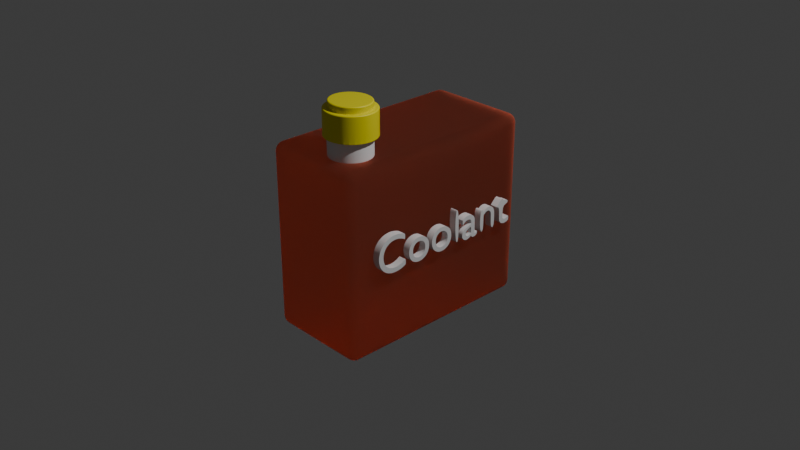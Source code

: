 # Source: coolant.blend  (saved by Blender 4.0.36; exported with 4.5.12 LTS)
import bpy
from mathutils import Matrix  # noqa: F401  (used for matrix-valued properties, if any)

bpy.ops.wm.read_factory_settings(use_empty=True)
scene = bpy.context.scene
scene.name = 'Scene'

# ---- collections
col_collection = bpy.data.collections.new('Collection'); scene.collection.children.link(col_collection)

# ---- materials (node trees are filled in below, after node groups)
mat_material = bpy.data.materials.new('Material')
mat_material.alpha_threshold = 0.0
mat_material.use_transparent_shadow = False
mat_material.roughness = 0.5
mat_material.metallic = 0.4403
mat_material.line_color = (0.0, 0.0, 0.0, 1.0)
mat_material_001 = bpy.data.materials.new('Material.001')
mat_material_001.use_transparent_shadow = False

# ---- material node trees
mat_material.use_nodes = True; mat_material.node_tree.nodes.clear()
_N = mat_material.node_tree.nodes; _L = mat_material.node_tree.links
n0 = _N.new('ShaderNodeOutputMaterial'); n0.name = 'Material Output'; n0.location = (300, 300)
n1 = _N.new('ShaderNodeBsdfGlass'); n1.name = 'Glass BSDF'; n1.location = (10, 300)
n1.inputs[0].default_value = (1.0, 0.5847, 0.4733, 1.0)
n1.inputs[1].default_value = 1.0
n1.inputs[2].default_value = 1.45
_L.new(n1.outputs[0], n0.inputs[0])
n0.is_active_output = True
mat_material_001.use_nodes = True; mat_material_001.node_tree.nodes.clear()
_N = mat_material_001.node_tree.nodes; _L = mat_material_001.node_tree.links
n0 = _N.new('ShaderNodeOutputMaterial'); n0.name = 'Material Output'; n0.location = (300, 300)
n1 = _N.new('ShaderNodeBsdfPrincipled'); n1.name = 'Principled BSDF'; n1.location = (-5, 305)
n1.inputs[0].default_value = (0.8018, 0.7142, 0.0, 1.0)
n1.inputs[3].default_value = 1.45
_L.new(n1.outputs[0], n0.inputs[0])
n0.is_active_output = True

# ---- world
world_world = bpy.data.worlds.new('World'); scene.world = world_world
world_world.use_nodes = True; world_world.node_tree.nodes.clear()
_N = world_world.node_tree.nodes; _L = world_world.node_tree.links
n0 = _N.new('ShaderNodeOutputWorld'); n0.name = 'World Output'; n0.location = (300, 300)
n1 = _N.new('ShaderNodeBackground'); n1.name = 'Background'; n1.location = (10, 300)
n1.inputs[0].default_value = (0.05088, 0.05088, 0.05088, 1.0)
_L.new(n1.outputs[0], n0.inputs[0])
n0.is_active_output = True
world_world.color = (0.05088, 0.05088, 0.05088)
world_world.use_sun_shadow = False
world_world.sun_shadow_jitter_overblur = 0.0

# ---- cameras
cam_camera = bpy.data.cameras.new('Camera')
cam_camera.clip_end = 100.0
cam_camera.ortho_scale = 7.314

# ---- lights
light_light = bpy.data.lights.new('Light', 'POINT')
light_light.transmission_factor = 0.0
light_light.use_soft_falloff = False
light_light.energy = 1000.0
light_light.shadow_soft_size = 0.1
light_light.shadow_maximum_resolution = 0.006
light_light.use_absolute_resolution = True

# ---- meshes
me_cube = bpy.data.meshes.new('Cube')
me_cube.from_pydata([(0.5614, 1.132, 1.0), (0.5614, 1.132, -1.0), (0.5614, -1.132, 1.0), (0.5614, -1.132, -1.0), (-0.5614, 1.132, 1.0), (-0.5614, 1.132, -1.0), (-0.5614, -1.132, 1.0), (-0.5614, -1.132, -1.0)], [], [(0, 4, 6, 2), (3, 2, 6, 7), (7, 6, 4, 5), (5, 1, 3, 7), (1, 0, 2, 3), (5, 4, 0, 1)])
_uv = me_cube.uv_layers.new(name='UVMap')
_uv.uv.foreach_set('vector', [0.625, 0.5, 0.875, 0.5, 0.875, 0.75, 0.625, 0.75, 0.375, 0.75, 0.625, 0.75, 0.625, 1.0, 0.375, 1.0, 0.375, 0.0, 0.625, 0.0, 0.625, 0.25, 0.375, 0.25, 0.125, 0.5, 0.375, 0.5, 0.375, 0.75, 0.125, 0.75, 0.375, 0.5, 0.625, 0.5, 0.625, 0.75, 0.375, 0.75, 0.375, 0.25, 0.625, 0.25, 0.625, 0.5, 0.375, 0.5])
me_cube.materials.append(mat_material)
me_cube.use_mirror_vertex_groups = False
me_cube.update()
me_cylinder_003 = bpy.data.meshes.new('Cylinder.003')
me_cylinder_003.from_pydata([(0.0, 0.2177, -0.07328), (0.0, 0.1755, 0.1947), (0.04726, 0.2135, -0.07328), (0.03982, 0.172, 0.1947), (0.0927, 0.2011, -0.07328), (0.07796, 0.1616, 0.1947), (0.1346, 0.181, -0.07328), (0.1128, 0.1449, 0.1947), (0.1713, 0.1539, -0.07328), (0.143, 0.1226, 0.1947), (0.2014, 0.121, -0.07328), (0.1675, 0.09579, 0.1947), (0.2238, 0.08332, -0.07328), (0.1854, 0.06566, 0.1947), (0.2376, 0.04247, -0.07328), (0.1963, 0.03336, 0.1947), (0.2422, 0.0, -0.07328), (0.2, 0.0, 0.1947), (0.2376, -0.04247, -0.07328), (0.1963, -0.03336, 0.1947), (0.2238, -0.08332, -0.07328), (0.1854, -0.06566, 0.1947), (0.2014, -0.121, -0.07328), (0.1675, -0.09579, 0.1947), (0.1713, -0.1539, -0.07328), (0.143, -0.1226, 0.1947), (0.1346, -0.181, -0.07328), (0.1128, -0.1449, 0.1947), (0.0927, -0.2011, -0.07328), (0.07796, -0.1616, 0.1947), (0.04726, -0.2135, -0.07328), (0.03982, -0.172, 0.1947), (0.0, -0.2177, -0.07328), (0.0, -0.1755, 0.1947), (-0.04726, -0.2135, -0.07328), (-0.03982, -0.172, 0.1947), (-0.0927, -0.2011, -0.07328), (-0.07796, -0.1616, 0.1947), (-0.1346, -0.181, -0.07328), (-0.1128, -0.1449, 0.1947), (-0.1713, -0.1539, -0.07328), (-0.143, -0.1226, 0.1947), (-0.2014, -0.121, -0.07328), (-0.1675, -0.09579, 0.1947), (-0.2238, -0.08332, -0.07328), (-0.1854, -0.06566, 0.1947), (-0.2376, -0.04247, -0.07328), (-0.1963, -0.03336, 0.1947), (-0.2422, 0.0, -0.07328), (-0.2, 0.0, 0.1947), (-0.2376, 0.04247, -0.07328), (-0.1963, 0.03336, 0.1947), (-0.2238, 0.08332, -0.07328), (-0.1854, 0.06566, 0.1947), (-0.2014, 0.121, -0.07328), (-0.1675, 0.09579, 0.1947), (-0.1713, 0.1539, -0.07328), (-0.143, 0.1226, 0.1947), (-0.1346, 0.181, -0.07328), (-0.1128, 0.1449, 0.1947), (-0.0927, 0.2011, -0.07328), (-0.07796, 0.1616, 0.1947), (-0.04726, 0.2135, -0.07328), (-0.03982, 0.172, 0.1947), (0.04726, 0.2135, 0.1947), (0.0, 0.2177, 0.1947), (0.0927, 0.2011, 0.1947), (0.1346, 0.181, 0.1947), (0.1713, 0.1539, 0.1947), (0.2014, 0.121, 0.1947), (0.2238, 0.08332, 0.1947), (0.2376, 0.04247, 0.1947), (0.2422, 0.0, 0.1947), (0.2376, -0.04247, 0.1947), (0.2238, -0.08332, 0.1947), (0.2014, -0.121, 0.1947), (0.1713, -0.1539, 0.1947), (0.1346, -0.181, 0.1947), (0.0927, -0.2011, 0.1947), (0.04726, -0.2135, 0.1947), (0.0, -0.2177, 0.1947), (-0.04726, -0.2135, 0.1947), (-0.0927, -0.2011, 0.1947), (-0.1346, -0.181, 0.1947), (-0.1713, -0.1539, 0.1947), (-0.2014, -0.121, 0.1947), (-0.2238, -0.08332, 0.1947), (-0.2376, -0.04247, 0.1947), (-0.2422, 0.0, 0.1947), (-0.2376, 0.04247, 0.1947), (-0.2238, 0.08332, 0.1947), (-0.2014, 0.121, 0.1947), (-0.1713, 0.1539, 0.1947), (-0.1346, 0.181, 0.1947), (-0.0927, 0.2011, 0.1947), (-0.04726, 0.2135, 0.1947), (0.04726, 0.2135, 0.1947), (0.0, 0.2177, 0.1947), (0.0927, 0.2011, 0.1947), (0.1346, 0.181, 0.1947), (0.1713, 0.1539, 0.1947), (0.2014, 0.121, 0.1947), (0.2238, 0.08332, 0.1947), (0.2376, 0.04247, 0.1947), (0.2422, 0.0, 0.1947), (0.2376, -0.04247, 0.1947), (0.2238, -0.08332, 0.1947), (0.2014, -0.121, 0.1947), (0.1713, -0.1539, 0.1947), (0.1346, -0.181, 0.1947), (0.0927, -0.2011, 0.1947), (0.04726, -0.2135, 0.1947), (0.0, -0.2177, 0.1947), (-0.04726, -0.2135, 0.1947), (-0.0927, -0.2011, 0.1947), (-0.1346, -0.181, 0.1947), (-0.1713, -0.1539, 0.1947), (-0.2014, -0.121, 0.1947), (-0.2238, -0.08332, 0.1947), (-0.2376, -0.04247, 0.1947), (-0.2422, 0.0, 0.1947), (-0.2376, 0.04247, 0.1947), (-0.2238, 0.08332, 0.1947), (-0.2014, 0.121, 0.1947), (-0.1713, 0.1539, 0.1947), (-0.1346, 0.181, 0.1947), (-0.0927, 0.2011, 0.1947), (-0.04726, 0.2135, 0.1947), (0.04726, 0.2135, 0.1947), (0.0, 0.2177, 0.1947), (0.0927, 0.2011, 0.1947), (0.1346, 0.181, 0.1947), (0.1713, 0.1539, 0.1947), (0.2014, 0.121, 0.1947), (0.2238, 0.08332, 0.1947), (0.2376, 0.04247, 0.1947), (0.2422, 0.0, 0.1947), (0.2376, -0.04247, 0.1947), (0.2238, -0.08332, 0.1947), (0.2014, -0.121, 0.1947), (0.1713, -0.1539, 0.1947), (0.1346, -0.181, 0.1947), (0.0927, -0.2011, 0.1947), (0.04726, -0.2135, 0.1947), (0.0, -0.2177, 0.1947), (-0.04726, -0.2135, 0.1947), (-0.0927, -0.2011, 0.1947), (-0.1346, -0.181, 0.1947), (-0.1713, -0.1539, 0.1947), (-0.2014, -0.121, 0.1947), (-0.2238, -0.08332, 0.1947), (-0.2376, -0.04247, 0.1947), (-0.2422, 0.0, 0.1947), (-0.2376, 0.04247, 0.1947), (-0.2238, 0.08332, 0.1947), (-0.2014, 0.121, 0.1947), (-0.1713, 0.1539, 0.1947), (-0.1346, 0.181, 0.1947), (-0.0927, 0.2011, 0.1947), (-0.04726, 0.2135, 0.1947), (0.04726, 0.2135, 0.1947), (0.0, 0.2177, 0.1947), (0.0927, 0.2011, 0.1947), (0.1346, 0.181, 0.1947), (0.1713, 0.1539, 0.1947), (0.2014, 0.121, 0.1947), (0.2238, 0.08332, 0.1947), (0.2376, 0.04247, 0.1947), (0.2422, 0.0, 0.1947), (0.2376, -0.04247, 0.1947), (0.2238, -0.08332, 0.1947), (0.2014, -0.121, 0.1947), (0.1713, -0.1539, 0.1947), (0.1346, -0.181, 0.1947), (0.0927, -0.2011, 0.1947), (0.04726, -0.2135, 0.1947), (0.0, -0.2177, 0.1947), (-0.04726, -0.2135, 0.1947), (-0.0927, -0.2011, 0.1947), (-0.1346, -0.181, 0.1947), (-0.1713, -0.1539, 0.1947), (-0.2014, -0.121, 0.1947), (-0.2238, -0.08332, 0.1947), (-0.2376, -0.04247, 0.1947), (-0.2422, 0.0, 0.1947), (-0.2376, 0.04247, 0.1947), (-0.2238, 0.08332, 0.1947), (-0.2014, 0.121, 0.1947), (-0.1713, 0.1539, 0.1947), (-0.1346, 0.181, 0.1947), (-0.0927, 0.2011, 0.1947), (-0.04726, 0.2135, 0.1947), (0.04726, 0.2135, 0.1947), (0.0, 0.2177, 0.1947), (0.0927, 0.2011, 0.1947), (0.1346, 0.181, 0.1947), (0.1713, 0.1539, 0.1947), (0.2014, 0.121, 0.1947), (0.2238, 0.08332, 0.1947), (0.2376, 0.04247, 0.1947), (0.2422, 0.0, 0.1947), (0.2376, -0.04247, 0.1947), (0.2238, -0.08332, 0.1947), (0.2014, -0.121, 0.1947), (0.1713, -0.1539, 0.1947), (0.1346, -0.181, 0.1947), (0.0927, -0.2011, 0.1947), (0.04726, -0.2135, 0.1947), (0.0, -0.2177, 0.1947), (-0.04726, -0.2135, 0.1947), (-0.0927, -0.2011, 0.1947), (-0.1346, -0.181, 0.1947), (-0.1713, -0.1539, 0.1947), (-0.2014, -0.121, 0.1947), (-0.2238, -0.08332, 0.1947), (-0.2376, -0.04247, 0.1947), (-0.2422, 0.0, 0.1947), (-0.2376, 0.04247, 0.1947), (-0.2238, 0.08332, 0.1947), (-0.2014, 0.121, 0.1947), (-0.1713, 0.1539, 0.1947), (-0.1346, 0.181, 0.1947), (-0.0927, 0.2011, 0.1947), (-0.04726, 0.2135, 0.1947), (0.03982, 0.172, -0.1404), (-4.274e-09, 0.1755, -0.1404), (0.07796, 0.1616, -0.1404), (0.1128, 0.1449, -0.1404), (0.143, 0.1226, -0.1404), (0.1675, 0.09579, -0.1404), (0.1854, 0.06566, -0.1404), (0.1963, 0.03336, -0.1404), (0.2, 0.0, -0.1404), (0.1963, -0.03336, -0.1404), (0.1854, -0.06566, -0.1404), (0.1675, -0.09579, -0.1404), (0.143, -0.1226, -0.1404), (0.1128, -0.1449, -0.1404), (0.07796, -0.1616, -0.1404), (0.03982, -0.172, -0.1404), (-4.274e-09, -0.1755, -0.1404), (-0.03982, -0.172, -0.1404), (-0.07796, -0.1616, -0.1404), (-0.1128, -0.1449, -0.1404), (-0.143, -0.1226, -0.1404), (-0.1675, -0.09579, -0.1404), (-0.1854, -0.06566, -0.1404), (-0.1963, -0.03336, -0.1404), (-0.2, 0.0, -0.1404), (-0.1963, 0.03336, -0.1404), (-0.1854, 0.06566, -0.1404), (-0.1675, 0.09579, -0.1404), (-0.143, 0.1226, -0.1404), (-0.1128, 0.1449, -0.1404), (-0.07796, 0.1616, -0.1404), (-0.03982, 0.172, -0.1404)], [], [(0, 65, 64, 2), (2, 64, 66, 4), (4, 66, 67, 6), (6, 67, 68, 8), (8, 68, 69, 10), (10, 69, 70, 12), (12, 70, 71, 14), (14, 71, 72, 16), (16, 72, 73, 18), (18, 73, 74, 20), (20, 74, 75, 22), (22, 75, 76, 24), (24, 76, 77, 26), (26, 77, 78, 28), (28, 78, 79, 30), (30, 79, 80, 32), (32, 80, 81, 34), (34, 81, 82, 36), (36, 82, 83, 38), (38, 83, 84, 40), (40, 84, 85, 42), (42, 85, 86, 44), (44, 86, 87, 46), (46, 87, 88, 48), (48, 88, 89, 50), (50, 89, 90, 52), (52, 90, 91, 54), (54, 91, 92, 56), (56, 92, 93, 58), (58, 93, 94, 60), (51, 49, 248, 249), (60, 94, 95, 62), (62, 95, 65, 0), (0, 2, 4, 6, 8, 10, 12, 14, 16, 18, 20, 22, 24, 26, 28, 30, 32, 34, 36, 38, 40, 42, 44, 46, 48, 50, 52, 54, 56, 58, 60, 62), (97, 96, 64, 65), (96, 98, 66, 64), (98, 99, 67, 66), (99, 100, 68, 67), (100, 101, 69, 68), (101, 102, 70, 69), (102, 103, 71, 70), (103, 104, 72, 71), (104, 105, 73, 72), (105, 106, 74, 73), (106, 107, 75, 74), (107, 108, 76, 75), (108, 109, 77, 76), (109, 110, 78, 77), (110, 111, 79, 78), (111, 112, 80, 79), (112, 113, 81, 80), (113, 114, 82, 81), (114, 115, 83, 82), (115, 116, 84, 83), (116, 117, 85, 84), (117, 118, 86, 85), (118, 119, 87, 86), (119, 120, 88, 87), (120, 121, 89, 88), (121, 122, 90, 89), (122, 123, 91, 90), (123, 124, 92, 91), (124, 125, 93, 92), (125, 126, 94, 93), (126, 127, 95, 94), (127, 97, 65, 95), (129, 128, 96, 97), (128, 130, 98, 96), (130, 131, 99, 98), (131, 132, 100, 99), (132, 133, 101, 100), (133, 134, 102, 101), (134, 135, 103, 102), (135, 136, 104, 103), (136, 137, 105, 104), (137, 138, 106, 105), (138, 139, 107, 106), (139, 140, 108, 107), (140, 141, 109, 108), (141, 142, 110, 109), (142, 143, 111, 110), (143, 144, 112, 111), (144, 145, 113, 112), (145, 146, 114, 113), (146, 147, 115, 114), (147, 148, 116, 115), (148, 149, 117, 116), (149, 150, 118, 117), (150, 151, 119, 118), (151, 152, 120, 119), (152, 153, 121, 120), (153, 154, 122, 121), (154, 155, 123, 122), (155, 156, 124, 123), (156, 157, 125, 124), (157, 158, 126, 125), (158, 159, 127, 126), (159, 129, 97, 127), (161, 160, 128, 129), (160, 162, 130, 128), (162, 163, 131, 130), (163, 164, 132, 131), (164, 165, 133, 132), (165, 166, 134, 133), (166, 167, 135, 134), (167, 168, 136, 135), (168, 169, 137, 136), (169, 170, 138, 137), (170, 171, 139, 138), (171, 172, 140, 139), (172, 173, 141, 140), (173, 174, 142, 141), (174, 175, 143, 142), (175, 176, 144, 143), (176, 177, 145, 144), (177, 178, 146, 145), (178, 179, 147, 146), (179, 180, 148, 147), (180, 181, 149, 148), (181, 182, 150, 149), (182, 183, 151, 150), (183, 184, 152, 151), (184, 185, 153, 152), (185, 186, 154, 153), (186, 187, 155, 154), (187, 188, 156, 155), (188, 189, 157, 156), (189, 190, 158, 157), (190, 191, 159, 158), (191, 161, 129, 159), (193, 192, 160, 161), (192, 194, 162, 160), (194, 195, 163, 162), (195, 196, 164, 163), (196, 197, 165, 164), (197, 198, 166, 165), (198, 199, 167, 166), (199, 200, 168, 167), (200, 201, 169, 168), (201, 202, 170, 169), (202, 203, 171, 170), (203, 204, 172, 171), (204, 205, 173, 172), (205, 206, 174, 173), (206, 207, 175, 174), (207, 208, 176, 175), (208, 209, 177, 176), (209, 210, 178, 177), (210, 211, 179, 178), (211, 212, 180, 179), (212, 213, 181, 180), (213, 214, 182, 181), (214, 215, 183, 182), (215, 216, 184, 183), (216, 217, 185, 184), (217, 218, 186, 185), (218, 219, 187, 186), (219, 220, 188, 187), (220, 221, 189, 188), (221, 222, 190, 189), (222, 223, 191, 190), (223, 193, 161, 191), (1, 3, 192, 193), (3, 5, 194, 192), (5, 7, 195, 194), (7, 9, 196, 195), (9, 11, 197, 196), (11, 13, 198, 197), (13, 15, 199, 198), (15, 17, 200, 199), (17, 19, 201, 200), (19, 21, 202, 201), (21, 23, 203, 202), (23, 25, 204, 203), (25, 27, 205, 204), (27, 29, 206, 205), (29, 31, 207, 206), (31, 33, 208, 207), (33, 35, 209, 208), (35, 37, 210, 209), (37, 39, 211, 210), (39, 41, 212, 211), (41, 43, 213, 212), (43, 45, 214, 213), (45, 47, 215, 214), (47, 49, 216, 215), (49, 51, 217, 216), (51, 53, 218, 217), (53, 55, 219, 218), (55, 57, 220, 219), (57, 59, 221, 220), (59, 61, 222, 221), (61, 63, 223, 222), (63, 1, 193, 223), (224, 225, 255, 254, 253, 252, 251, 250, 249, 248, 247, 246, 245, 244, 243, 242, 241, 240, 239, 238, 237, 236, 235, 234, 233, 232, 231, 230, 229, 228, 227, 226), (25, 23, 235, 236), (53, 51, 249, 250), (27, 25, 236, 237), (55, 53, 250, 251), (29, 27, 237, 238), (3, 1, 225, 224), (57, 55, 251, 252), (31, 29, 238, 239), (5, 3, 224, 226), (59, 57, 252, 253), (33, 31, 239, 240), (7, 5, 226, 227), (61, 59, 253, 254), (35, 33, 240, 241), (9, 7, 227, 228), (63, 61, 254, 255), (37, 35, 241, 242), (11, 9, 228, 229), (1, 63, 255, 225), (39, 37, 242, 243), (13, 11, 229, 230), (41, 39, 243, 244), (15, 13, 230, 231), (43, 41, 244, 245), (17, 15, 231, 232), (45, 43, 245, 246), (19, 17, 232, 233), (47, 45, 246, 247), (21, 19, 233, 234), (49, 47, 247, 248), (23, 21, 234, 235)])
_uv = me_cylinder_003.uv_layers.new(name='UVMap')
_uv.uv.foreach_set('vector', [1.0, 0.5, 1.0, 1.0, 0.9688, 1.0, 0.9688, 0.5, 0.9688, 0.5, 0.9688, 1.0, 0.9375, 1.0, 0.9375, 0.5, 0.9375, 0.5, 0.9375, 1.0, 0.9062, 1.0, 0.9062, 0.5, 0.9062, 0.5, 0.9062, 1.0, 0.875, 1.0, 0.875, 0.5, 0.875, 0.5, 0.875, 1.0, 0.8438, 1.0, 0.8438, 0.5, 0.8438, 0.5, 0.8438, 1.0, 0.8125, 1.0, 0.8125, 0.5, 0.8125, 0.5, 0.8125, 1.0, 0.7812, 1.0, 0.7812, 0.5, 0.7812, 0.5, 0.7812, 1.0, 0.75, 1.0, 0.75, 0.5, 0.75, 0.5, 0.75, 1.0, 0.7188, 1.0, 0.7188, 0.5, 0.7188, 0.5, 0.7188, 1.0, 0.6875, 1.0, 0.6875, 0.5, 0.6875, 0.5, 0.6875, 1.0, 0.6562, 1.0, 0.6562, 0.5, 0.6562, 0.5, 0.6562, 1.0, 0.625, 1.0, 0.625, 0.5, 0.625, 0.5, 0.625, 1.0, 0.5938, 1.0, 0.5938, 0.5, 0.5938, 0.5, 0.5938, 1.0, 0.5625, 1.0, 0.5625, 0.5, 0.5625, 0.5, 0.5625, 1.0, 0.5312, 1.0, 0.5312, 0.5, 0.5312, 0.5, 0.5312, 1.0, 0.5, 1.0, 0.5, 0.5, 0.5, 0.5, 0.5, 1.0, 0.4688, 1.0, 0.4688, 0.5, 0.4688, 0.5, 0.4688, 1.0, 0.4375, 1.0, 0.4375, 0.5, 0.4375, 0.5, 0.4375, 1.0, 0.4062, 1.0, 0.4062, 0.5, 0.4062, 0.5, 0.4062, 1.0, 0.375, 1.0, 0.375, 0.5, 0.375, 0.5, 0.375, 1.0, 0.3438, 1.0, 0.3438, 0.5, 0.3438, 0.5, 0.3438, 1.0, 0.3125, 1.0, 0.3125, 0.5, 0.3125, 0.5, 0.3125, 1.0, 0.2812, 1.0, 0.2812, 0.5, 0.2812, 0.5, 0.2812, 1.0, 0.25, 1.0, 0.25, 0.5, 0.25, 0.5, 0.25, 1.0, 0.2188, 1.0, 0.2188, 0.5, 0.2188, 0.5, 0.2188, 1.0, 0.1875, 1.0, 0.1875, 0.5, 0.1875, 0.5, 0.1875, 1.0, 0.1562, 1.0, 0.1562, 0.5, 0.1562, 0.5, 0.1562, 1.0, 0.125, 1.0, 0.125, 0.5, 0.125, 0.5, 0.125, 1.0, 0.09375, 1.0, 0.09375, 0.5, 0.09375, 0.5, 0.09375, 1.0, 0.0625, 1.0, 0.0625, 0.5, 0.0555, 0.2868, 0.05188, 0.25, 0.05188, 0.25, 0.0555, 0.2868, 0.0625, 0.5, 0.0625, 1.0, 0.03125, 1.0, 0.03125, 0.5, 0.03125, 0.5, 0.03125, 1.0, 0.0, 1.0, 0.0, 0.5, 0.75, 0.49, 0.7968, 0.4854, 0.8418, 0.4717, 0.8833, 0.4496, 0.9197, 0.4197, 0.9496, 0.3833, 0.9717, 0.3418, 0.9854, 0.2968, 0.99, 0.25, 0.9854, 0.2032, 0.9717, 0.1582, 0.9496, 0.1167, 0.9197, 0.08029, 0.8833, 0.05045, 0.8418, 0.02827, 0.7968, 0.01461, 0.75, 0.01, 0.7032, 0.01461, 0.6582, 0.02827, 0.6167, 0.05045, 0.5803, 0.08029, 0.5504, 0.1167, 0.5283, 0.1582, 0.5146, 0.2032, 0.51, 0.25, 0.5146, 0.2968, 0.5283, 0.3418, 0.5504, 0.3833, 0.5803, 0.4197, 0.6167, 0.4496, 0.6582, 0.4717, 0.7032, 0.4854, 0.25, 0.49, 0.2968, 0.4854, 0.2968, 0.4854, 0.25, 0.49, 0.2968, 0.4854, 0.3418, 0.4717, 0.3418, 0.4717, 0.2968, 0.4854, 0.3418, 0.4717, 0.3833, 0.4496, 0.3833, 0.4496, 0.3418, 0.4717, 0.3833, 0.4496, 0.4197, 0.4197, 0.4197, 0.4197, 0.3833, 0.4496, 0.4197, 0.4197, 0.4496, 0.3833, 0.4496, 0.3833, 0.4197, 0.4197, 0.4496, 0.3833, 0.4717, 0.3418, 0.4717, 0.3418, 0.4496, 0.3833, 0.4717, 0.3418, 0.4854, 0.2968, 0.4854, 0.2968, 0.4717, 0.3418, 0.4854, 0.2968, 0.49, 0.25, 0.49, 0.25, 0.4854, 0.2968, 0.49, 0.25, 0.4854, 0.2032, 0.4854, 0.2032, 0.49, 0.25, 0.4854, 0.2032, 0.4717, 0.1582, 0.4717, 0.1582, 0.4854, 0.2032, 0.4717, 0.1582, 0.4496, 0.1167, 0.4496, 0.1167, 0.4717, 0.1582, 0.4496, 0.1167, 0.4197, 0.08029, 0.4197, 0.08029, 0.4496, 0.1167, 0.4197, 0.08029, 0.3833, 0.05045, 0.3833, 0.05045, 0.4197, 0.08029, 0.3833, 0.05045, 0.3418, 0.02827, 0.3418, 0.02827, 0.3833, 0.05045, 0.3418, 0.02827, 0.2968, 0.01461, 0.2968, 0.01461, 0.3418, 0.02827, 0.2968, 0.01461, 0.25, 0.01, 0.25, 0.01, 0.2968, 0.01461, 0.25, 0.01, 0.2032, 0.01461, 0.2032, 0.01461, 0.25, 0.01, 0.2032, 0.01461, 0.1582, 0.02827, 0.1582, 0.02827, 0.2032, 0.01461, 0.1582, 0.02827, 0.1167, 0.05045, 0.1167, 0.05045, 0.1582, 0.02827, 0.1167, 0.05045, 0.08029, 0.08029, 0.08029, 0.08029, 0.1167, 0.05045, 0.08029, 0.08029, 0.05045, 0.1167, 0.05045, 0.1167, 0.08029, 0.08029, 0.05045, 0.1167, 0.02827, 0.1582, 0.02827, 0.1582, 0.05045, 0.1167, 0.02827, 0.1582, 0.01461, 0.2032, 0.01461, 0.2032, 0.02827, 0.1582, 0.01461, 0.2032, 0.01, 0.25, 0.01, 0.25, 0.01461, 0.2032, 0.01, 0.25, 0.01461, 0.2968, 0.01461, 0.2968, 0.01, 0.25, 0.01461, 0.2968, 0.02827, 0.3418, 0.02827, 0.3418, 0.01461, 0.2968, 0.02827, 0.3418, 0.05045, 0.3833, 0.05045, 0.3833, 0.02827, 0.3418, 0.05045, 0.3833, 0.08029, 0.4197, 0.08029, 0.4197, 0.05045, 0.3833, 0.08029, 0.4197, 0.1167, 0.4496, 0.1167, 0.4496, 0.08029, 0.4197, 0.1167, 0.4496, 0.1582, 0.4717, 0.1582, 0.4717, 0.1167, 0.4496, 0.1582, 0.4717, 0.2032, 0.4854, 0.2032, 0.4854, 0.1582, 0.4717, 0.2032, 0.4854, 0.25, 0.49, 0.25, 0.49, 0.2032, 0.4854, 0.25, 0.49, 0.2968, 0.4854, 0.2968, 0.4854, 0.25, 0.49, 0.2968, 0.4854, 0.3418, 0.4717, 0.3418, 0.4717, 0.2968, 0.4854, 0.3418, 0.4717, 0.3833, 0.4496, 0.3833, 0.4496, 0.3418, 0.4717, 0.3833, 0.4496, 0.4197, 0.4197, 0.4197, 0.4197, 0.3833, 0.4496, 0.4197, 0.4197, 0.4496, 0.3833, 0.4496, 0.3833, 0.4197, 0.4197, 0.4496, 0.3833, 0.4717, 0.3418, 0.4717, 0.3418, 0.4496, 0.3833, 0.4717, 0.3418, 0.4854, 0.2968, 0.4854, 0.2968, 0.4717, 0.3418, 0.4854, 0.2968, 0.49, 0.25, 0.49, 0.25, 0.4854, 0.2968, 0.49, 0.25, 0.4854, 0.2032, 0.4854, 0.2032, 0.49, 0.25, 0.4854, 0.2032, 0.4717, 0.1582, 0.4717, 0.1582, 0.4854, 0.2032, 0.4717, 0.1582, 0.4496, 0.1167, 0.4496, 0.1167, 0.4717, 0.1582, 0.4496, 0.1167, 0.4197, 0.08029, 0.4197, 0.08029, 0.4496, 0.1167, 0.4197, 0.08029, 0.3833, 0.05045, 0.3833, 0.05045, 0.4197, 0.08029, 0.3833, 0.05045, 0.3418, 0.02827, 0.3418, 0.02827, 0.3833, 0.05045, 0.3418, 0.02827, 0.2968, 0.01461, 0.2968, 0.01461, 0.3418, 0.02827, 0.2968, 0.01461, 0.25, 0.01, 0.25, 0.01, 0.2968, 0.01461, 0.25, 0.01, 0.2032, 0.01461, 0.2032, 0.01461, 0.25, 0.01, 0.2032, 0.01461, 0.1582, 0.02827, 0.1582, 0.02827, 0.2032, 0.01461, 0.1582, 0.02827, 0.1167, 0.05045, 0.1167, 0.05045, 0.1582, 0.02827, 0.1167, 0.05045, 0.08029, 0.08029, 0.08029, 0.08029, 0.1167, 0.05045, 0.08029, 0.08029, 0.05045, 0.1167, 0.05045, 0.1167, 0.08029, 0.08029, 0.05045, 0.1167, 0.02827, 0.1582, 0.02827, 0.1582, 0.05045, 0.1167, 0.02827, 0.1582, 0.01461, 0.2032, 0.01461, 0.2032, 0.02827, 0.1582, 0.01461, 0.2032, 0.01, 0.25, 0.01, 0.25, 0.01461, 0.2032, 0.01, 0.25, 0.01461, 0.2968, 0.01461, 0.2968, 0.01, 0.25, 0.01461, 0.2968, 0.02827, 0.3418, 0.02827, 0.3418, 0.01461, 0.2968, 0.02827, 0.3418, 0.05045, 0.3833, 0.05045, 0.3833, 0.02827, 0.3418, 0.05045, 0.3833, 0.08029, 0.4197, 0.08029, 0.4197, 0.05045, 0.3833, 0.08029, 0.4197, 0.1167, 0.4496, 0.1167, 0.4496, 0.08029, 0.4197, 0.1167, 0.4496, 0.1582, 0.4717, 0.1582, 0.4717, 0.1167, 0.4496, 0.1582, 0.4717, 0.2032, 0.4854, 0.2032, 0.4854, 0.1582, 0.4717, 0.2032, 0.4854, 0.25, 0.49, 0.25, 0.49, 0.2032, 0.4854, 0.25, 0.49, 0.2968, 0.4854, 0.2968, 0.4854, 0.25, 0.49, 0.2968, 0.4854, 0.3418, 0.4717, 0.3418, 0.4717, 0.2968, 0.4854, 0.3418, 0.4717, 0.3833, 0.4496, 0.3833, 0.4496, 0.3418, 0.4717, 0.3833, 0.4496, 0.4197, 0.4197, 0.4197, 0.4197, 0.3833, 0.4496, 0.4197, 0.4197, 0.4496, 0.3833, 0.4496, 0.3833, 0.4197, 0.4197, 0.4496, 0.3833, 0.4717, 0.3418, 0.4717, 0.3418, 0.4496, 0.3833, 0.4717, 0.3418, 0.4854, 0.2968, 0.4854, 0.2968, 0.4717, 0.3418, 0.4854, 0.2968, 0.49, 0.25, 0.49, 0.25, 0.4854, 0.2968, 0.49, 0.25, 0.4854, 0.2032, 0.4854, 0.2032, 0.49, 0.25, 0.4854, 0.2032, 0.4717, 0.1582, 0.4717, 0.1582, 0.4854, 0.2032, 0.4717, 0.1582, 0.4496, 0.1167, 0.4496, 0.1167, 0.4717, 0.1582, 0.4496, 0.1167, 0.4197, 0.08029, 0.4197, 0.08029, 0.4496, 0.1167, 0.4197, 0.08029, 0.3833, 0.05045, 0.3833, 0.05045, 0.4197, 0.08029, 0.3833, 0.05045, 0.3418, 0.02827, 0.3418, 0.02827, 0.3833, 0.05045, 0.3418, 0.02827, 0.2968, 0.01461, 0.2968, 0.01461, 0.3418, 0.02827, 0.2968, 0.01461, 0.25, 0.01, 0.25, 0.01, 0.2968, 0.01461, 0.25, 0.01, 0.2032, 0.01461, 0.2032, 0.01461, 0.25, 0.01, 0.2032, 0.01461, 0.1582, 0.02827, 0.1582, 0.02827, 0.2032, 0.01461, 0.1582, 0.02827, 0.1167, 0.05045, 0.1167, 0.05045, 0.1582, 0.02827, 0.1167, 0.05045, 0.08029, 0.08029, 0.08029, 0.08029, 0.1167, 0.05045, 0.08029, 0.08029, 0.05045, 0.1167, 0.05045, 0.1167, 0.08029, 0.08029, 0.05045, 0.1167, 0.02827, 0.1582, 0.02827, 0.1582, 0.05045, 0.1167, 0.02827, 0.1582, 0.01461, 0.2032, 0.01461, 0.2032, 0.02827, 0.1582, 0.01461, 0.2032, 0.01, 0.25, 0.01, 0.25, 0.01461, 0.2032, 0.01, 0.25, 0.01461, 0.2968, 0.01461, 0.2968, 0.01, 0.25, 0.01461, 0.2968, 0.02827, 0.3418, 0.02827, 0.3418, 0.01461, 0.2968, 0.02827, 0.3418, 0.05045, 0.3833, 0.05045, 0.3833, 0.02827, 0.3418, 0.05045, 0.3833, 0.08029, 0.4197, 0.08029, 0.4197, 0.05045, 0.3833, 0.08029, 0.4197, 0.1167, 0.4496, 0.1167, 0.4496, 0.08029, 0.4197, 0.1167, 0.4496, 0.1582, 0.4717, 0.1582, 0.4717, 0.1167, 0.4496, 0.1582, 0.4717, 0.2032, 0.4854, 0.2032, 0.4854, 0.1582, 0.4717, 0.2032, 0.4854, 0.25, 0.49, 0.25, 0.49, 0.2032, 0.4854, 0.25, 0.49, 0.2968, 0.4854, 0.2968, 0.4854, 0.25, 0.49, 0.2968, 0.4854, 0.3418, 0.4717, 0.3418, 0.4717, 0.2968, 0.4854, 0.3418, 0.4717, 0.3833, 0.4496, 0.3833, 0.4496, 0.3418, 0.4717, 0.3833, 0.4496, 0.4197, 0.4197, 0.4197, 0.4197, 0.3833, 0.4496, 0.4197, 0.4197, 0.4496, 0.3833, 0.4496, 0.3833, 0.4197, 0.4197, 0.4496, 0.3833, 0.4717, 0.3418, 0.4717, 0.3418, 0.4496, 0.3833, 0.4717, 0.3418, 0.4854, 0.2968, 0.4854, 0.2968, 0.4717, 0.3418, 0.4854, 0.2968, 0.49, 0.25, 0.49, 0.25, 0.4854, 0.2968, 0.49, 0.25, 0.4854, 0.2032, 0.4854, 0.2032, 0.49, 0.25, 0.4854, 0.2032, 0.4717, 0.1582, 0.4717, 0.1582, 0.4854, 0.2032, 0.4717, 0.1582, 0.4496, 0.1167, 0.4496, 0.1167, 0.4717, 0.1582, 0.4496, 0.1167, 0.4197, 0.08029, 0.4197, 0.08029, 0.4496, 0.1167, 0.4197, 0.08029, 0.3833, 0.05045, 0.3833, 0.05045, 0.4197, 0.08029, 0.3833, 0.05045, 0.3418, 0.02827, 0.3418, 0.02827, 0.3833, 0.05045, 0.3418, 0.02827, 0.2968, 0.01461, 0.2968, 0.01461, 0.3418, 0.02827, 0.2968, 0.01461, 0.25, 0.01, 0.25, 0.01, 0.2968, 0.01461, 0.25, 0.01, 0.2032, 0.01461, 0.2032, 0.01461, 0.25, 0.01, 0.2032, 0.01461, 0.1582, 0.02827, 0.1582, 0.02827, 0.2032, 0.01461, 0.1582, 0.02827, 0.1167, 0.05045, 0.1167, 0.05045, 0.1582, 0.02827, 0.1167, 0.05045, 0.08029, 0.08029, 0.08029, 0.08029, 0.1167, 0.05045, 0.08029, 0.08029, 0.05045, 0.1167, 0.05045, 0.1167, 0.08029, 0.08029, 0.05045, 0.1167, 0.02827, 0.1582, 0.02827, 0.1582, 0.05045, 0.1167, 0.02827, 0.1582, 0.01461, 0.2032, 0.01461, 0.2032, 0.02827, 0.1582, 0.01461, 0.2032, 0.01, 0.25, 0.01, 0.25, 0.01461, 0.2032, 0.01, 0.25, 0.01461, 0.2968, 0.01461, 0.2968, 0.01, 0.25, 0.01461, 0.2968, 0.02827, 0.3418, 0.02827, 0.3418, 0.01461, 0.2968, 0.02827, 0.3418, 0.05045, 0.3833, 0.05045, 0.3833, 0.02827, 0.3418, 0.05045, 0.3833, 0.08029, 0.4197, 0.08029, 0.4197, 0.05045, 0.3833, 0.08029, 0.4197, 0.1167, 0.4496, 0.1167, 0.4496, 0.08029, 0.4197, 0.1167, 0.4496, 0.1582, 0.4717, 0.1582, 0.4717, 0.1167, 0.4496, 0.1582, 0.4717, 0.2032, 0.4854, 0.2032, 0.4854, 0.1582, 0.4717, 0.2032, 0.4854, 0.25, 0.49, 0.25, 0.49, 0.2032, 0.4854, 0.25, 0.4435, 0.2895, 0.4396, 0.2968, 0.4854, 0.25, 0.49, 0.2895, 0.4396, 0.3272, 0.4282, 0.3418, 0.4717, 0.2968, 0.4854, 0.3272, 0.4282, 0.3618, 0.4097, 0.3833, 0.4496, 0.3418, 0.4717, 0.3618, 0.4097, 0.3917, 0.3851, 0.4197, 0.4197, 0.3833, 0.4496, 0.3917, 0.3851, 0.4159, 0.3556, 0.4496, 0.3833, 0.4197, 0.4197, 0.4159, 0.3556, 0.4337, 0.3224, 0.4717, 0.3418, 0.4496, 0.3833, 0.4337, 0.3224, 0.4445, 0.2868, 0.4854, 0.2968, 0.4717, 0.3418, 0.4445, 0.2868, 0.4481, 0.25, 0.49, 0.25, 0.4854, 0.2968, 0.4481, 0.25, 0.4445, 0.2132, 0.4854, 0.2032, 0.49, 0.25, 0.4445, 0.2132, 0.4337, 0.1776, 0.4717, 0.1582, 0.4854, 0.2032, 0.4337, 0.1776, 0.4159, 0.1444, 0.4496, 0.1167, 0.4717, 0.1582, 0.4159, 0.1444, 0.3917, 0.1149, 0.4197, 0.08029, 0.4496, 0.1167, 0.3917, 0.1149, 0.3618, 0.09031, 0.3833, 0.05045, 0.4197, 0.08029, 0.3618, 0.09031, 0.3272, 0.07185, 0.3418, 0.02827, 0.3833, 0.05045, 0.3272, 0.07185, 0.2895, 0.06039, 0.2968, 0.01461, 0.3418, 0.02827, 0.2895, 0.06039, 0.25, 0.0565, 0.25, 0.01, 0.2968, 0.01461, 0.25, 0.0565, 0.2105, 0.06039, 0.2032, 0.01461, 0.25, 0.01, 0.2105, 0.06039, 0.1728, 0.07185, 0.1582, 0.02827, 0.2032, 0.01461, 0.1728, 0.07185, 0.1382, 0.09031, 0.1167, 0.05045, 0.1582, 0.02827, 0.1382, 0.09031, 0.1083, 0.1149, 0.08029, 0.08029, 0.1167, 0.05045, 0.1083, 0.1149, 0.08405, 0.1444, 0.05045, 0.1167, 0.08029, 0.08029, 0.08405, 0.1444, 0.0663, 0.1776, 0.02827, 0.1582, 0.05045, 0.1167, 0.0663, 0.1776, 0.0555, 0.2132, 0.01461, 0.2032, 0.02827, 0.1582, 0.0555, 0.2132, 0.05188, 0.25, 0.01, 0.25, 0.01461, 0.2032, 0.05188, 0.25, 0.0555, 0.2868, 0.01461, 0.2968, 0.01, 0.25, 0.0555, 0.2868, 0.0663, 0.3224, 0.02827, 0.3418, 0.01461, 0.2968, 0.0663, 0.3224, 0.08405, 0.3556, 0.05045, 0.3833, 0.02827, 0.3418, 0.08405, 0.3556, 0.1083, 0.3851, 0.08029, 0.4197, 0.05045, 0.3833, 0.1083, 0.3851, 0.1382, 0.4097, 0.1167, 0.4496, 0.08029, 0.4197, 0.1382, 0.4097, 0.1728, 0.4282, 0.1582, 0.4717, 0.1167, 0.4496, 0.1728, 0.4282, 0.2105, 0.4396, 0.2032, 0.4854, 0.1582, 0.4717, 0.2105, 0.4396, 0.25, 0.4435, 0.25, 0.49, 0.2032, 0.4854, 0.2895, 0.4396, 0.25, 0.4435, 0.2105, 0.4396, 0.1728, 0.4282, 0.1382, 0.4097, 0.1083, 0.3851, 0.08405, 0.3556, 0.0663, 0.3224, 0.0555, 0.2868, 0.05188, 0.25, 0.0555, 0.2132, 0.0663, 0.1776, 0.08405, 0.1444, 0.1083, 0.1149, 0.1382, 0.09031, 0.1728, 0.07185, 0.2105, 0.06039, 0.25, 0.0565, 0.2895, 0.06039, 0.3272, 0.07185, 0.3618, 0.09031, 0.3917, 0.1149, 0.4159, 0.1444, 0.4337, 0.1776, 0.4445, 0.2132, 0.4481, 0.25, 0.4445, 0.2868, 0.4337, 0.3224, 0.4159, 0.3556, 0.3917, 0.3851, 0.3618, 0.4097, 0.3272, 0.4282, 0.3917, 0.1149, 0.4159, 0.1444, 0.4159, 0.1444, 0.3917, 0.1149, 0.0663, 0.3224, 0.0555, 0.2868, 0.0555, 0.2868, 0.0663, 0.3224, 0.3618, 0.09031, 0.3917, 0.1149, 0.3917, 0.1149, 0.3618, 0.09031, 0.08405, 0.3556, 0.0663, 0.3224, 0.0663, 0.3224, 0.08405, 0.3556, 0.3272, 0.07185, 0.3618, 0.09031, 0.3618, 0.09031, 0.3272, 0.07185, 0.2895, 0.4396, 0.25, 0.4435, 0.25, 0.4435, 0.2895, 0.4396, 0.1083, 0.3851, 0.08405, 0.3556, 0.08405, 0.3556, 0.1083, 0.3851, 0.2895, 0.06039, 0.3272, 0.07185, 0.3272, 0.07185, 0.2895, 0.06039, 0.3272, 0.4282, 0.2895, 0.4396, 0.2895, 0.4396, 0.3272, 0.4282, 0.1382, 0.4097, 0.1083, 0.3851, 0.1083, 0.3851, 0.1382, 0.4097, 0.25, 0.0565, 0.2895, 0.06039, 0.2895, 0.06039, 0.25, 0.0565, 0.3618, 0.4097, 0.3272, 0.4282, 0.3272, 0.4282, 0.3618, 0.4097, 0.1728, 0.4282, 0.1382, 0.4097, 0.1382, 0.4097, 0.1728, 0.4282, 0.2105, 0.06039, 0.25, 0.0565, 0.25, 0.0565, 0.2105, 0.06039, 0.3917, 0.3851, 0.3618, 0.4097, 0.3618, 0.4097, 0.3917, 0.3851, 0.2105, 0.4396, 0.1728, 0.4282, 0.1728, 0.4282, 0.2105, 0.4396, 0.1728, 0.07185, 0.2105, 0.06039, 0.2105, 0.06039, 0.1728, 0.07185, 0.4159, 0.3556, 0.3917, 0.3851, 0.3917, 0.3851, 0.4159, 0.3556, 0.25, 0.4435, 0.2105, 0.4396, 0.2105, 0.4396, 0.25, 0.4435, 0.1382, 0.09031, 0.1728, 0.07185, 0.1728, 0.07185, 0.1382, 0.09031, 0.4337, 0.3224, 0.4159, 0.3556, 0.4159, 0.3556, 0.4337, 0.3224, 0.1083, 0.1149, 0.1382, 0.09031, 0.1382, 0.09031, 0.1083, 0.1149, 0.4445, 0.2868, 0.4337, 0.3224, 0.4337, 0.3224, 0.4445, 0.2868, 0.08405, 0.1444, 0.1083, 0.1149, 0.1083, 0.1149, 0.08405, 0.1444, 0.4481, 0.25, 0.4445, 0.2868, 0.4445, 0.2868, 0.4481, 0.25, 0.0663, 0.1776, 0.08405, 0.1444, 0.08405, 0.1444, 0.0663, 0.1776, 0.4445, 0.2132, 0.4481, 0.25, 0.4481, 0.25, 0.4445, 0.2132, 0.0555, 0.2132, 0.0663, 0.1776, 0.0663, 0.1776, 0.0555, 0.2132, 0.4337, 0.1776, 0.4445, 0.2132, 0.4445, 0.2132, 0.4337, 0.1776, 0.05188, 0.25, 0.0555, 0.2132, 0.0555, 0.2132, 0.05188, 0.25, 0.4159, 0.1444, 0.4337, 0.1776, 0.4337, 0.1776, 0.4159, 0.1444])
me_cylinder_003.update()
me_cylinder_004 = bpy.data.meshes.new('Cylinder.004')
me_cylinder_004.from_pydata([(0.0, 0.2177, -0.07328), (0.0, 0.1755, 0.1947), (0.04726, 0.2135, -0.07328), (0.03982, 0.172, 0.1947), (0.0927, 0.2011, -0.07328), (0.07796, 0.1616, 0.1947), (0.1346, 0.181, -0.07328), (0.1128, 0.1449, 0.1947), (0.1713, 0.1539, -0.07328), (0.143, 0.1226, 0.1947), (0.2014, 0.121, -0.07328), (0.1675, 0.09579, 0.1947), (0.2238, 0.08332, -0.07328), (0.1854, 0.06566, 0.1947), (0.2376, 0.04247, -0.07328), (0.1963, 0.03336, 0.1947), (0.2422, 0.0, -0.07328), (0.2, 0.0, 0.1947), (0.2376, -0.04247, -0.07328), (0.1963, -0.03336, 0.1947), (0.2238, -0.08332, -0.07328), (0.1854, -0.06566, 0.1947), (0.2014, -0.121, -0.07328), (0.1675, -0.09579, 0.1947), (0.1713, -0.1539, -0.07328), (0.143, -0.1226, 0.1947), (0.1346, -0.181, -0.07328), (0.1128, -0.1449, 0.1947), (0.0927, -0.2011, -0.07328), (0.07796, -0.1616, 0.1947), (0.04726, -0.2135, -0.07328), (0.03982, -0.172, 0.1947), (0.0, -0.2177, -0.07328), (0.0, -0.1755, 0.1947), (-0.04726, -0.2135, -0.07328), (-0.03982, -0.172, 0.1947), (-0.0927, -0.2011, -0.07328), (-0.07796, -0.1616, 0.1947), (-0.1346, -0.181, -0.07328), (-0.1128, -0.1449, 0.1947), (-0.1713, -0.1539, -0.07328), (-0.143, -0.1226, 0.1947), (-0.2014, -0.121, -0.07328), (-0.1675, -0.09579, 0.1947), (-0.2238, -0.08332, -0.07328), (-0.1854, -0.06566, 0.1947), (-0.2376, -0.04247, -0.07328), (-0.1963, -0.03336, 0.1947), (-0.2422, 0.0, -0.07328), (-0.2, 0.0, 0.1947), (-0.2376, 0.04247, -0.07328), (-0.1963, 0.03336, 0.1947), (-0.2238, 0.08332, -0.07328), (-0.1854, 0.06566, 0.1947), (-0.2014, 0.121, -0.07328), (-0.1675, 0.09579, 0.1947), (-0.1713, 0.1539, -0.07328), (-0.143, 0.1226, 0.1947), (-0.1346, 0.181, -0.07328), (-0.1128, 0.1449, 0.1947), (-0.0927, 0.2011, -0.07328), (-0.07796, 0.1616, 0.1947), (-0.04726, 0.2135, -0.07328), (-0.03982, 0.172, 0.1947), (0.04726, 0.2135, 0.1947), (0.0, 0.2177, 0.1947), (0.0927, 0.2011, 0.1947), (0.1346, 0.181, 0.1947), (0.1713, 0.1539, 0.1947), (0.2014, 0.121, 0.1947), (0.2238, 0.08332, 0.1947), (0.2376, 0.04247, 0.1947), (0.2422, 0.0, 0.1947), (0.2376, -0.04247, 0.1947), (0.2238, -0.08332, 0.1947), (0.2014, -0.121, 0.1947), (0.1713, -0.1539, 0.1947), (0.1346, -0.181, 0.1947), (0.0927, -0.2011, 0.1947), (0.04726, -0.2135, 0.1947), (0.0, -0.2177, 0.1947), (-0.04726, -0.2135, 0.1947), (-0.0927, -0.2011, 0.1947), (-0.1346, -0.181, 0.1947), (-0.1713, -0.1539, 0.1947), (-0.2014, -0.121, 0.1947), (-0.2238, -0.08332, 0.1947), (-0.2376, -0.04247, 0.1947), (-0.2422, 0.0, 0.1947), (-0.2376, 0.04247, 0.1947), (-0.2238, 0.08332, 0.1947), (-0.2014, 0.121, 0.1947), (-0.1713, 0.1539, 0.1947), (-0.1346, 0.181, 0.1947), (-0.0927, 0.2011, 0.1947), (-0.04726, 0.2135, 0.1947), (0.04726, 0.2135, 0.1947), (0.0, 0.2177, 0.1947), (0.0927, 0.2011, 0.1947), (0.1346, 0.181, 0.1947), (0.1713, 0.1539, 0.1947), (0.2014, 0.121, 0.1947), (0.2238, 0.08332, 0.1947), (0.2376, 0.04247, 0.1947), (0.2422, 0.0, 0.1947), (0.2376, -0.04247, 0.1947), (0.2238, -0.08332, 0.1947), (0.2014, -0.121, 0.1947), (0.1713, -0.1539, 0.1947), (0.1346, -0.181, 0.1947), (0.0927, -0.2011, 0.1947), (0.04726, -0.2135, 0.1947), (0.0, -0.2177, 0.1947), (-0.04726, -0.2135, 0.1947), (-0.0927, -0.2011, 0.1947), (-0.1346, -0.181, 0.1947), (-0.1713, -0.1539, 0.1947), (-0.2014, -0.121, 0.1947), (-0.2238, -0.08332, 0.1947), (-0.2376, -0.04247, 0.1947), (-0.2422, 0.0, 0.1947), (-0.2376, 0.04247, 0.1947), (-0.2238, 0.08332, 0.1947), (-0.2014, 0.121, 0.1947), (-0.1713, 0.1539, 0.1947), (-0.1346, 0.181, 0.1947), (-0.0927, 0.2011, 0.1947), (-0.04726, 0.2135, 0.1947), (0.04726, 0.2135, 0.1947), (0.0, 0.2177, 0.1947), (0.0927, 0.2011, 0.1947), (0.1346, 0.181, 0.1947), (0.1713, 0.1539, 0.1947), (0.2014, 0.121, 0.1947), (0.2238, 0.08332, 0.1947), (0.2376, 0.04247, 0.1947), (0.2422, 0.0, 0.1947), (0.2376, -0.04247, 0.1947), (0.2238, -0.08332, 0.1947), (0.2014, -0.121, 0.1947), (0.1713, -0.1539, 0.1947), (0.1346, -0.181, 0.1947), (0.0927, -0.2011, 0.1947), (0.04726, -0.2135, 0.1947), (0.0, -0.2177, 0.1947), (-0.04726, -0.2135, 0.1947), (-0.0927, -0.2011, 0.1947), (-0.1346, -0.181, 0.1947), (-0.1713, -0.1539, 0.1947), (-0.2014, -0.121, 0.1947), (-0.2238, -0.08332, 0.1947), (-0.2376, -0.04247, 0.1947), (-0.2422, 0.0, 0.1947), (-0.2376, 0.04247, 0.1947), (-0.2238, 0.08332, 0.1947), (-0.2014, 0.121, 0.1947), (-0.1713, 0.1539, 0.1947), (-0.1346, 0.181, 0.1947), (-0.0927, 0.2011, 0.1947), (-0.04726, 0.2135, 0.1947), (0.04726, 0.2135, 0.1947), (0.0, 0.2177, 0.1947), (0.0927, 0.2011, 0.1947), (0.1346, 0.181, 0.1947), (0.1713, 0.1539, 0.1947), (0.2014, 0.121, 0.1947), (0.2238, 0.08332, 0.1947), (0.2376, 0.04247, 0.1947), (0.2422, 0.0, 0.1947), (0.2376, -0.04247, 0.1947), (0.2238, -0.08332, 0.1947), (0.2014, -0.121, 0.1947), (0.1713, -0.1539, 0.1947), (0.1346, -0.181, 0.1947), (0.0927, -0.2011, 0.1947), (0.04726, -0.2135, 0.1947), (0.0, -0.2177, 0.1947), (-0.04726, -0.2135, 0.1947), (-0.0927, -0.2011, 0.1947), (-0.1346, -0.181, 0.1947), (-0.1713, -0.1539, 0.1947), (-0.2014, -0.121, 0.1947), (-0.2238, -0.08332, 0.1947), (-0.2376, -0.04247, 0.1947), (-0.2422, 0.0, 0.1947), (-0.2376, 0.04247, 0.1947), (-0.2238, 0.08332, 0.1947), (-0.2014, 0.121, 0.1947), (-0.1713, 0.1539, 0.1947), (-0.1346, 0.181, 0.1947), (-0.0927, 0.2011, 0.1947), (-0.04726, 0.2135, 0.1947), (0.04726, 0.2135, 0.1947), (0.0, 0.2177, 0.1947), (0.0927, 0.2011, 0.1947), (0.1346, 0.181, 0.1947), (0.1713, 0.1539, 0.1947), (0.2014, 0.121, 0.1947), (0.2238, 0.08332, 0.1947), (0.2376, 0.04247, 0.1947), (0.2422, 0.0, 0.1947), (0.2376, -0.04247, 0.1947), (0.2238, -0.08332, 0.1947), (0.2014, -0.121, 0.1947), (0.1713, -0.1539, 0.1947), (0.1346, -0.181, 0.1947), (0.0927, -0.2011, 0.1947), (0.04726, -0.2135, 0.1947), (0.0, -0.2177, 0.1947), (-0.04726, -0.2135, 0.1947), (-0.0927, -0.2011, 0.1947), (-0.1346, -0.181, 0.1947), (-0.1713, -0.1539, 0.1947), (-0.2014, -0.121, 0.1947), (-0.2238, -0.08332, 0.1947), (-0.2376, -0.04247, 0.1947), (-0.2422, 0.0, 0.1947), (-0.2376, 0.04247, 0.1947), (-0.2238, 0.08332, 0.1947), (-0.2014, 0.121, 0.1947), (-0.1713, 0.1539, 0.1947), (-0.1346, 0.181, 0.1947), (-0.0927, 0.2011, 0.1947), (-0.04726, 0.2135, 0.1947), (0.03982, 0.172, -0.1404), (-4.274e-09, 0.1755, -0.1404), (0.07796, 0.1616, -0.1404), (0.1128, 0.1449, -0.1404), (0.143, 0.1226, -0.1404), (0.1675, 0.09579, -0.1404), (0.1854, 0.06566, -0.1404), (0.1963, 0.03336, -0.1404), (0.2, 0.0, -0.1404), (0.1963, -0.03336, -0.1404), (0.1854, -0.06566, -0.1404), (0.1675, -0.09579, -0.1404), (0.143, -0.1226, -0.1404), (0.1128, -0.1449, -0.1404), (0.07796, -0.1616, -0.1404), (0.03982, -0.172, -0.1404), (-4.274e-09, -0.1755, -0.1404), (-0.03982, -0.172, -0.1404), (-0.07796, -0.1616, -0.1404), (-0.1128, -0.1449, -0.1404), (-0.143, -0.1226, -0.1404), (-0.1675, -0.09579, -0.1404), (-0.1854, -0.06566, -0.1404), (-0.1963, -0.03336, -0.1404), (-0.2, 0.0, -0.1404), (-0.1963, 0.03336, -0.1404), (-0.1854, 0.06566, -0.1404), (-0.1675, 0.09579, -0.1404), (-0.143, 0.1226, -0.1404), (-0.1128, 0.1449, -0.1404), (-0.07796, 0.1616, -0.1404), (-0.03982, 0.172, -0.1404)], [], [(0, 65, 64, 2), (2, 64, 66, 4), (4, 66, 67, 6), (6, 67, 68, 8), (8, 68, 69, 10), (10, 69, 70, 12), (12, 70, 71, 14), (14, 71, 72, 16), (16, 72, 73, 18), (18, 73, 74, 20), (20, 74, 75, 22), (22, 75, 76, 24), (24, 76, 77, 26), (26, 77, 78, 28), (28, 78, 79, 30), (30, 79, 80, 32), (32, 80, 81, 34), (34, 81, 82, 36), (36, 82, 83, 38), (38, 83, 84, 40), (40, 84, 85, 42), (42, 85, 86, 44), (44, 86, 87, 46), (46, 87, 88, 48), (48, 88, 89, 50), (50, 89, 90, 52), (52, 90, 91, 54), (54, 91, 92, 56), (56, 92, 93, 58), (58, 93, 94, 60), (51, 49, 248, 249), (60, 94, 95, 62), (62, 95, 65, 0), (0, 2, 4, 6, 8, 10, 12, 14, 16, 18, 20, 22, 24, 26, 28, 30, 32, 34, 36, 38, 40, 42, 44, 46, 48, 50, 52, 54, 56, 58, 60, 62), (97, 96, 64, 65), (96, 98, 66, 64), (98, 99, 67, 66), (99, 100, 68, 67), (100, 101, 69, 68), (101, 102, 70, 69), (102, 103, 71, 70), (103, 104, 72, 71), (104, 105, 73, 72), (105, 106, 74, 73), (106, 107, 75, 74), (107, 108, 76, 75), (108, 109, 77, 76), (109, 110, 78, 77), (110, 111, 79, 78), (111, 112, 80, 79), (112, 113, 81, 80), (113, 114, 82, 81), (114, 115, 83, 82), (115, 116, 84, 83), (116, 117, 85, 84), (117, 118, 86, 85), (118, 119, 87, 86), (119, 120, 88, 87), (120, 121, 89, 88), (121, 122, 90, 89), (122, 123, 91, 90), (123, 124, 92, 91), (124, 125, 93, 92), (125, 126, 94, 93), (126, 127, 95, 94), (127, 97, 65, 95), (129, 128, 96, 97), (128, 130, 98, 96), (130, 131, 99, 98), (131, 132, 100, 99), (132, 133, 101, 100), (133, 134, 102, 101), (134, 135, 103, 102), (135, 136, 104, 103), (136, 137, 105, 104), (137, 138, 106, 105), (138, 139, 107, 106), (139, 140, 108, 107), (140, 141, 109, 108), (141, 142, 110, 109), (142, 143, 111, 110), (143, 144, 112, 111), (144, 145, 113, 112), (145, 146, 114, 113), (146, 147, 115, 114), (147, 148, 116, 115), (148, 149, 117, 116), (149, 150, 118, 117), (150, 151, 119, 118), (151, 152, 120, 119), (152, 153, 121, 120), (153, 154, 122, 121), (154, 155, 123, 122), (155, 156, 124, 123), (156, 157, 125, 124), (157, 158, 126, 125), (158, 159, 127, 126), (159, 129, 97, 127), (161, 160, 128, 129), (160, 162, 130, 128), (162, 163, 131, 130), (163, 164, 132, 131), (164, 165, 133, 132), (165, 166, 134, 133), (166, 167, 135, 134), (167, 168, 136, 135), (168, 169, 137, 136), (169, 170, 138, 137), (170, 171, 139, 138), (171, 172, 140, 139), (172, 173, 141, 140), (173, 174, 142, 141), (174, 175, 143, 142), (175, 176, 144, 143), (176, 177, 145, 144), (177, 178, 146, 145), (178, 179, 147, 146), (179, 180, 148, 147), (180, 181, 149, 148), (181, 182, 150, 149), (182, 183, 151, 150), (183, 184, 152, 151), (184, 185, 153, 152), (185, 186, 154, 153), (186, 187, 155, 154), (187, 188, 156, 155), (188, 189, 157, 156), (189, 190, 158, 157), (190, 191, 159, 158), (191, 161, 129, 159), (193, 192, 160, 161), (192, 194, 162, 160), (194, 195, 163, 162), (195, 196, 164, 163), (196, 197, 165, 164), (197, 198, 166, 165), (198, 199, 167, 166), (199, 200, 168, 167), (200, 201, 169, 168), (201, 202, 170, 169), (202, 203, 171, 170), (203, 204, 172, 171), (204, 205, 173, 172), (205, 206, 174, 173), (206, 207, 175, 174), (207, 208, 176, 175), (208, 209, 177, 176), (209, 210, 178, 177), (210, 211, 179, 178), (211, 212, 180, 179), (212, 213, 181, 180), (213, 214, 182, 181), (214, 215, 183, 182), (215, 216, 184, 183), (216, 217, 185, 184), (217, 218, 186, 185), (218, 219, 187, 186), (219, 220, 188, 187), (220, 221, 189, 188), (221, 222, 190, 189), (222, 223, 191, 190), (223, 193, 161, 191), (1, 3, 192, 193), (3, 5, 194, 192), (5, 7, 195, 194), (7, 9, 196, 195), (9, 11, 197, 196), (11, 13, 198, 197), (13, 15, 199, 198), (15, 17, 200, 199), (17, 19, 201, 200), (19, 21, 202, 201), (21, 23, 203, 202), (23, 25, 204, 203), (25, 27, 205, 204), (27, 29, 206, 205), (29, 31, 207, 206), (31, 33, 208, 207), (33, 35, 209, 208), (35, 37, 210, 209), (37, 39, 211, 210), (39, 41, 212, 211), (41, 43, 213, 212), (43, 45, 214, 213), (45, 47, 215, 214), (47, 49, 216, 215), (49, 51, 217, 216), (51, 53, 218, 217), (53, 55, 219, 218), (55, 57, 220, 219), (57, 59, 221, 220), (59, 61, 222, 221), (61, 63, 223, 222), (63, 1, 193, 223), (224, 225, 255, 254, 253, 252, 251, 250, 249, 248, 247, 246, 245, 244, 243, 242, 241, 240, 239, 238, 237, 236, 235, 234, 233, 232, 231, 230, 229, 228, 227, 226), (25, 23, 235, 236), (53, 51, 249, 250), (27, 25, 236, 237), (55, 53, 250, 251), (29, 27, 237, 238), (3, 1, 225, 224), (57, 55, 251, 252), (31, 29, 238, 239), (5, 3, 224, 226), (59, 57, 252, 253), (33, 31, 239, 240), (7, 5, 226, 227), (61, 59, 253, 254), (35, 33, 240, 241), (9, 7, 227, 228), (63, 61, 254, 255), (37, 35, 241, 242), (11, 9, 228, 229), (1, 63, 255, 225), (39, 37, 242, 243), (13, 11, 229, 230), (41, 39, 243, 244), (15, 13, 230, 231), (43, 41, 244, 245), (17, 15, 231, 232), (45, 43, 245, 246), (19, 17, 232, 233), (47, 45, 246, 247), (21, 19, 233, 234), (49, 47, 247, 248), (23, 21, 234, 235)])
_uv = me_cylinder_004.uv_layers.new(name='UVMap')
_uv.uv.foreach_set('vector', [1.0, 0.5, 1.0, 1.0, 0.9688, 1.0, 0.9688, 0.5, 0.9688, 0.5, 0.9688, 1.0, 0.9375, 1.0, 0.9375, 0.5, 0.9375, 0.5, 0.9375, 1.0, 0.9062, 1.0, 0.9062, 0.5, 0.9062, 0.5, 0.9062, 1.0, 0.875, 1.0, 0.875, 0.5, 0.875, 0.5, 0.875, 1.0, 0.8438, 1.0, 0.8438, 0.5, 0.8438, 0.5, 0.8438, 1.0, 0.8125, 1.0, 0.8125, 0.5, 0.8125, 0.5, 0.8125, 1.0, 0.7812, 1.0, 0.7812, 0.5, 0.7812, 0.5, 0.7812, 1.0, 0.75, 1.0, 0.75, 0.5, 0.75, 0.5, 0.75, 1.0, 0.7188, 1.0, 0.7188, 0.5, 0.7188, 0.5, 0.7188, 1.0, 0.6875, 1.0, 0.6875, 0.5, 0.6875, 0.5, 0.6875, 1.0, 0.6562, 1.0, 0.6562, 0.5, 0.6562, 0.5, 0.6562, 1.0, 0.625, 1.0, 0.625, 0.5, 0.625, 0.5, 0.625, 1.0, 0.5938, 1.0, 0.5938, 0.5, 0.5938, 0.5, 0.5938, 1.0, 0.5625, 1.0, 0.5625, 0.5, 0.5625, 0.5, 0.5625, 1.0, 0.5312, 1.0, 0.5312, 0.5, 0.5312, 0.5, 0.5312, 1.0, 0.5, 1.0, 0.5, 0.5, 0.5, 0.5, 0.5, 1.0, 0.4688, 1.0, 0.4688, 0.5, 0.4688, 0.5, 0.4688, 1.0, 0.4375, 1.0, 0.4375, 0.5, 0.4375, 0.5, 0.4375, 1.0, 0.4062, 1.0, 0.4062, 0.5, 0.4062, 0.5, 0.4062, 1.0, 0.375, 1.0, 0.375, 0.5, 0.375, 0.5, 0.375, 1.0, 0.3438, 1.0, 0.3438, 0.5, 0.3438, 0.5, 0.3438, 1.0, 0.3125, 1.0, 0.3125, 0.5, 0.3125, 0.5, 0.3125, 1.0, 0.2812, 1.0, 0.2812, 0.5, 0.2812, 0.5, 0.2812, 1.0, 0.25, 1.0, 0.25, 0.5, 0.25, 0.5, 0.25, 1.0, 0.2188, 1.0, 0.2188, 0.5, 0.2188, 0.5, 0.2188, 1.0, 0.1875, 1.0, 0.1875, 0.5, 0.1875, 0.5, 0.1875, 1.0, 0.1562, 1.0, 0.1562, 0.5, 0.1562, 0.5, 0.1562, 1.0, 0.125, 1.0, 0.125, 0.5, 0.125, 0.5, 0.125, 1.0, 0.09375, 1.0, 0.09375, 0.5, 0.09375, 0.5, 0.09375, 1.0, 0.0625, 1.0, 0.0625, 0.5, 0.0555, 0.2868, 0.05188, 0.25, 0.05188, 0.25, 0.0555, 0.2868, 0.0625, 0.5, 0.0625, 1.0, 0.03125, 1.0, 0.03125, 0.5, 0.03125, 0.5, 0.03125, 1.0, 0.0, 1.0, 0.0, 0.5, 0.75, 0.49, 0.7968, 0.4854, 0.8418, 0.4717, 0.8833, 0.4496, 0.9197, 0.4197, 0.9496, 0.3833, 0.9717, 0.3418, 0.9854, 0.2968, 0.99, 0.25, 0.9854, 0.2032, 0.9717, 0.1582, 0.9496, 0.1167, 0.9197, 0.08029, 0.8833, 0.05045, 0.8418, 0.02827, 0.7968, 0.01461, 0.75, 0.01, 0.7032, 0.01461, 0.6582, 0.02827, 0.6167, 0.05045, 0.5803, 0.08029, 0.5504, 0.1167, 0.5283, 0.1582, 0.5146, 0.2032, 0.51, 0.25, 0.5146, 0.2968, 0.5283, 0.3418, 0.5504, 0.3833, 0.5803, 0.4197, 0.6167, 0.4496, 0.6582, 0.4717, 0.7032, 0.4854, 0.25, 0.49, 0.2968, 0.4854, 0.2968, 0.4854, 0.25, 0.49, 0.2968, 0.4854, 0.3418, 0.4717, 0.3418, 0.4717, 0.2968, 0.4854, 0.3418, 0.4717, 0.3833, 0.4496, 0.3833, 0.4496, 0.3418, 0.4717, 0.3833, 0.4496, 0.4197, 0.4197, 0.4197, 0.4197, 0.3833, 0.4496, 0.4197, 0.4197, 0.4496, 0.3833, 0.4496, 0.3833, 0.4197, 0.4197, 0.4496, 0.3833, 0.4717, 0.3418, 0.4717, 0.3418, 0.4496, 0.3833, 0.4717, 0.3418, 0.4854, 0.2968, 0.4854, 0.2968, 0.4717, 0.3418, 0.4854, 0.2968, 0.49, 0.25, 0.49, 0.25, 0.4854, 0.2968, 0.49, 0.25, 0.4854, 0.2032, 0.4854, 0.2032, 0.49, 0.25, 0.4854, 0.2032, 0.4717, 0.1582, 0.4717, 0.1582, 0.4854, 0.2032, 0.4717, 0.1582, 0.4496, 0.1167, 0.4496, 0.1167, 0.4717, 0.1582, 0.4496, 0.1167, 0.4197, 0.08029, 0.4197, 0.08029, 0.4496, 0.1167, 0.4197, 0.08029, 0.3833, 0.05045, 0.3833, 0.05045, 0.4197, 0.08029, 0.3833, 0.05045, 0.3418, 0.02827, 0.3418, 0.02827, 0.3833, 0.05045, 0.3418, 0.02827, 0.2968, 0.01461, 0.2968, 0.01461, 0.3418, 0.02827, 0.2968, 0.01461, 0.25, 0.01, 0.25, 0.01, 0.2968, 0.01461, 0.25, 0.01, 0.2032, 0.01461, 0.2032, 0.01461, 0.25, 0.01, 0.2032, 0.01461, 0.1582, 0.02827, 0.1582, 0.02827, 0.2032, 0.01461, 0.1582, 0.02827, 0.1167, 0.05045, 0.1167, 0.05045, 0.1582, 0.02827, 0.1167, 0.05045, 0.08029, 0.08029, 0.08029, 0.08029, 0.1167, 0.05045, 0.08029, 0.08029, 0.05045, 0.1167, 0.05045, 0.1167, 0.08029, 0.08029, 0.05045, 0.1167, 0.02827, 0.1582, 0.02827, 0.1582, 0.05045, 0.1167, 0.02827, 0.1582, 0.01461, 0.2032, 0.01461, 0.2032, 0.02827, 0.1582, 0.01461, 0.2032, 0.01, 0.25, 0.01, 0.25, 0.01461, 0.2032, 0.01, 0.25, 0.01461, 0.2968, 0.01461, 0.2968, 0.01, 0.25, 0.01461, 0.2968, 0.02827, 0.3418, 0.02827, 0.3418, 0.01461, 0.2968, 0.02827, 0.3418, 0.05045, 0.3833, 0.05045, 0.3833, 0.02827, 0.3418, 0.05045, 0.3833, 0.08029, 0.4197, 0.08029, 0.4197, 0.05045, 0.3833, 0.08029, 0.4197, 0.1167, 0.4496, 0.1167, 0.4496, 0.08029, 0.4197, 0.1167, 0.4496, 0.1582, 0.4717, 0.1582, 0.4717, 0.1167, 0.4496, 0.1582, 0.4717, 0.2032, 0.4854, 0.2032, 0.4854, 0.1582, 0.4717, 0.2032, 0.4854, 0.25, 0.49, 0.25, 0.49, 0.2032, 0.4854, 0.25, 0.49, 0.2968, 0.4854, 0.2968, 0.4854, 0.25, 0.49, 0.2968, 0.4854, 0.3418, 0.4717, 0.3418, 0.4717, 0.2968, 0.4854, 0.3418, 0.4717, 0.3833, 0.4496, 0.3833, 0.4496, 0.3418, 0.4717, 0.3833, 0.4496, 0.4197, 0.4197, 0.4197, 0.4197, 0.3833, 0.4496, 0.4197, 0.4197, 0.4496, 0.3833, 0.4496, 0.3833, 0.4197, 0.4197, 0.4496, 0.3833, 0.4717, 0.3418, 0.4717, 0.3418, 0.4496, 0.3833, 0.4717, 0.3418, 0.4854, 0.2968, 0.4854, 0.2968, 0.4717, 0.3418, 0.4854, 0.2968, 0.49, 0.25, 0.49, 0.25, 0.4854, 0.2968, 0.49, 0.25, 0.4854, 0.2032, 0.4854, 0.2032, 0.49, 0.25, 0.4854, 0.2032, 0.4717, 0.1582, 0.4717, 0.1582, 0.4854, 0.2032, 0.4717, 0.1582, 0.4496, 0.1167, 0.4496, 0.1167, 0.4717, 0.1582, 0.4496, 0.1167, 0.4197, 0.08029, 0.4197, 0.08029, 0.4496, 0.1167, 0.4197, 0.08029, 0.3833, 0.05045, 0.3833, 0.05045, 0.4197, 0.08029, 0.3833, 0.05045, 0.3418, 0.02827, 0.3418, 0.02827, 0.3833, 0.05045, 0.3418, 0.02827, 0.2968, 0.01461, 0.2968, 0.01461, 0.3418, 0.02827, 0.2968, 0.01461, 0.25, 0.01, 0.25, 0.01, 0.2968, 0.01461, 0.25, 0.01, 0.2032, 0.01461, 0.2032, 0.01461, 0.25, 0.01, 0.2032, 0.01461, 0.1582, 0.02827, 0.1582, 0.02827, 0.2032, 0.01461, 0.1582, 0.02827, 0.1167, 0.05045, 0.1167, 0.05045, 0.1582, 0.02827, 0.1167, 0.05045, 0.08029, 0.08029, 0.08029, 0.08029, 0.1167, 0.05045, 0.08029, 0.08029, 0.05045, 0.1167, 0.05045, 0.1167, 0.08029, 0.08029, 0.05045, 0.1167, 0.02827, 0.1582, 0.02827, 0.1582, 0.05045, 0.1167, 0.02827, 0.1582, 0.01461, 0.2032, 0.01461, 0.2032, 0.02827, 0.1582, 0.01461, 0.2032, 0.01, 0.25, 0.01, 0.25, 0.01461, 0.2032, 0.01, 0.25, 0.01461, 0.2968, 0.01461, 0.2968, 0.01, 0.25, 0.01461, 0.2968, 0.02827, 0.3418, 0.02827, 0.3418, 0.01461, 0.2968, 0.02827, 0.3418, 0.05045, 0.3833, 0.05045, 0.3833, 0.02827, 0.3418, 0.05045, 0.3833, 0.08029, 0.4197, 0.08029, 0.4197, 0.05045, 0.3833, 0.08029, 0.4197, 0.1167, 0.4496, 0.1167, 0.4496, 0.08029, 0.4197, 0.1167, 0.4496, 0.1582, 0.4717, 0.1582, 0.4717, 0.1167, 0.4496, 0.1582, 0.4717, 0.2032, 0.4854, 0.2032, 0.4854, 0.1582, 0.4717, 0.2032, 0.4854, 0.25, 0.49, 0.25, 0.49, 0.2032, 0.4854, 0.25, 0.49, 0.2968, 0.4854, 0.2968, 0.4854, 0.25, 0.49, 0.2968, 0.4854, 0.3418, 0.4717, 0.3418, 0.4717, 0.2968, 0.4854, 0.3418, 0.4717, 0.3833, 0.4496, 0.3833, 0.4496, 0.3418, 0.4717, 0.3833, 0.4496, 0.4197, 0.4197, 0.4197, 0.4197, 0.3833, 0.4496, 0.4197, 0.4197, 0.4496, 0.3833, 0.4496, 0.3833, 0.4197, 0.4197, 0.4496, 0.3833, 0.4717, 0.3418, 0.4717, 0.3418, 0.4496, 0.3833, 0.4717, 0.3418, 0.4854, 0.2968, 0.4854, 0.2968, 0.4717, 0.3418, 0.4854, 0.2968, 0.49, 0.25, 0.49, 0.25, 0.4854, 0.2968, 0.49, 0.25, 0.4854, 0.2032, 0.4854, 0.2032, 0.49, 0.25, 0.4854, 0.2032, 0.4717, 0.1582, 0.4717, 0.1582, 0.4854, 0.2032, 0.4717, 0.1582, 0.4496, 0.1167, 0.4496, 0.1167, 0.4717, 0.1582, 0.4496, 0.1167, 0.4197, 0.08029, 0.4197, 0.08029, 0.4496, 0.1167, 0.4197, 0.08029, 0.3833, 0.05045, 0.3833, 0.05045, 0.4197, 0.08029, 0.3833, 0.05045, 0.3418, 0.02827, 0.3418, 0.02827, 0.3833, 0.05045, 0.3418, 0.02827, 0.2968, 0.01461, 0.2968, 0.01461, 0.3418, 0.02827, 0.2968, 0.01461, 0.25, 0.01, 0.25, 0.01, 0.2968, 0.01461, 0.25, 0.01, 0.2032, 0.01461, 0.2032, 0.01461, 0.25, 0.01, 0.2032, 0.01461, 0.1582, 0.02827, 0.1582, 0.02827, 0.2032, 0.01461, 0.1582, 0.02827, 0.1167, 0.05045, 0.1167, 0.05045, 0.1582, 0.02827, 0.1167, 0.05045, 0.08029, 0.08029, 0.08029, 0.08029, 0.1167, 0.05045, 0.08029, 0.08029, 0.05045, 0.1167, 0.05045, 0.1167, 0.08029, 0.08029, 0.05045, 0.1167, 0.02827, 0.1582, 0.02827, 0.1582, 0.05045, 0.1167, 0.02827, 0.1582, 0.01461, 0.2032, 0.01461, 0.2032, 0.02827, 0.1582, 0.01461, 0.2032, 0.01, 0.25, 0.01, 0.25, 0.01461, 0.2032, 0.01, 0.25, 0.01461, 0.2968, 0.01461, 0.2968, 0.01, 0.25, 0.01461, 0.2968, 0.02827, 0.3418, 0.02827, 0.3418, 0.01461, 0.2968, 0.02827, 0.3418, 0.05045, 0.3833, 0.05045, 0.3833, 0.02827, 0.3418, 0.05045, 0.3833, 0.08029, 0.4197, 0.08029, 0.4197, 0.05045, 0.3833, 0.08029, 0.4197, 0.1167, 0.4496, 0.1167, 0.4496, 0.08029, 0.4197, 0.1167, 0.4496, 0.1582, 0.4717, 0.1582, 0.4717, 0.1167, 0.4496, 0.1582, 0.4717, 0.2032, 0.4854, 0.2032, 0.4854, 0.1582, 0.4717, 0.2032, 0.4854, 0.25, 0.49, 0.25, 0.49, 0.2032, 0.4854, 0.25, 0.49, 0.2968, 0.4854, 0.2968, 0.4854, 0.25, 0.49, 0.2968, 0.4854, 0.3418, 0.4717, 0.3418, 0.4717, 0.2968, 0.4854, 0.3418, 0.4717, 0.3833, 0.4496, 0.3833, 0.4496, 0.3418, 0.4717, 0.3833, 0.4496, 0.4197, 0.4197, 0.4197, 0.4197, 0.3833, 0.4496, 0.4197, 0.4197, 0.4496, 0.3833, 0.4496, 0.3833, 0.4197, 0.4197, 0.4496, 0.3833, 0.4717, 0.3418, 0.4717, 0.3418, 0.4496, 0.3833, 0.4717, 0.3418, 0.4854, 0.2968, 0.4854, 0.2968, 0.4717, 0.3418, 0.4854, 0.2968, 0.49, 0.25, 0.49, 0.25, 0.4854, 0.2968, 0.49, 0.25, 0.4854, 0.2032, 0.4854, 0.2032, 0.49, 0.25, 0.4854, 0.2032, 0.4717, 0.1582, 0.4717, 0.1582, 0.4854, 0.2032, 0.4717, 0.1582, 0.4496, 0.1167, 0.4496, 0.1167, 0.4717, 0.1582, 0.4496, 0.1167, 0.4197, 0.08029, 0.4197, 0.08029, 0.4496, 0.1167, 0.4197, 0.08029, 0.3833, 0.05045, 0.3833, 0.05045, 0.4197, 0.08029, 0.3833, 0.05045, 0.3418, 0.02827, 0.3418, 0.02827, 0.3833, 0.05045, 0.3418, 0.02827, 0.2968, 0.01461, 0.2968, 0.01461, 0.3418, 0.02827, 0.2968, 0.01461, 0.25, 0.01, 0.25, 0.01, 0.2968, 0.01461, 0.25, 0.01, 0.2032, 0.01461, 0.2032, 0.01461, 0.25, 0.01, 0.2032, 0.01461, 0.1582, 0.02827, 0.1582, 0.02827, 0.2032, 0.01461, 0.1582, 0.02827, 0.1167, 0.05045, 0.1167, 0.05045, 0.1582, 0.02827, 0.1167, 0.05045, 0.08029, 0.08029, 0.08029, 0.08029, 0.1167, 0.05045, 0.08029, 0.08029, 0.05045, 0.1167, 0.05045, 0.1167, 0.08029, 0.08029, 0.05045, 0.1167, 0.02827, 0.1582, 0.02827, 0.1582, 0.05045, 0.1167, 0.02827, 0.1582, 0.01461, 0.2032, 0.01461, 0.2032, 0.02827, 0.1582, 0.01461, 0.2032, 0.01, 0.25, 0.01, 0.25, 0.01461, 0.2032, 0.01, 0.25, 0.01461, 0.2968, 0.01461, 0.2968, 0.01, 0.25, 0.01461, 0.2968, 0.02827, 0.3418, 0.02827, 0.3418, 0.01461, 0.2968, 0.02827, 0.3418, 0.05045, 0.3833, 0.05045, 0.3833, 0.02827, 0.3418, 0.05045, 0.3833, 0.08029, 0.4197, 0.08029, 0.4197, 0.05045, 0.3833, 0.08029, 0.4197, 0.1167, 0.4496, 0.1167, 0.4496, 0.08029, 0.4197, 0.1167, 0.4496, 0.1582, 0.4717, 0.1582, 0.4717, 0.1167, 0.4496, 0.1582, 0.4717, 0.2032, 0.4854, 0.2032, 0.4854, 0.1582, 0.4717, 0.2032, 0.4854, 0.25, 0.49, 0.25, 0.49, 0.2032, 0.4854, 0.25, 0.4435, 0.2895, 0.4396, 0.2968, 0.4854, 0.25, 0.49, 0.2895, 0.4396, 0.3272, 0.4282, 0.3418, 0.4717, 0.2968, 0.4854, 0.3272, 0.4282, 0.3618, 0.4097, 0.3833, 0.4496, 0.3418, 0.4717, 0.3618, 0.4097, 0.3917, 0.3851, 0.4197, 0.4197, 0.3833, 0.4496, 0.3917, 0.3851, 0.4159, 0.3556, 0.4496, 0.3833, 0.4197, 0.4197, 0.4159, 0.3556, 0.4337, 0.3224, 0.4717, 0.3418, 0.4496, 0.3833, 0.4337, 0.3224, 0.4445, 0.2868, 0.4854, 0.2968, 0.4717, 0.3418, 0.4445, 0.2868, 0.4481, 0.25, 0.49, 0.25, 0.4854, 0.2968, 0.4481, 0.25, 0.4445, 0.2132, 0.4854, 0.2032, 0.49, 0.25, 0.4445, 0.2132, 0.4337, 0.1776, 0.4717, 0.1582, 0.4854, 0.2032, 0.4337, 0.1776, 0.4159, 0.1444, 0.4496, 0.1167, 0.4717, 0.1582, 0.4159, 0.1444, 0.3917, 0.1149, 0.4197, 0.08029, 0.4496, 0.1167, 0.3917, 0.1149, 0.3618, 0.09031, 0.3833, 0.05045, 0.4197, 0.08029, 0.3618, 0.09031, 0.3272, 0.07185, 0.3418, 0.02827, 0.3833, 0.05045, 0.3272, 0.07185, 0.2895, 0.06039, 0.2968, 0.01461, 0.3418, 0.02827, 0.2895, 0.06039, 0.25, 0.0565, 0.25, 0.01, 0.2968, 0.01461, 0.25, 0.0565, 0.2105, 0.06039, 0.2032, 0.01461, 0.25, 0.01, 0.2105, 0.06039, 0.1728, 0.07185, 0.1582, 0.02827, 0.2032, 0.01461, 0.1728, 0.07185, 0.1382, 0.09031, 0.1167, 0.05045, 0.1582, 0.02827, 0.1382, 0.09031, 0.1083, 0.1149, 0.08029, 0.08029, 0.1167, 0.05045, 0.1083, 0.1149, 0.08405, 0.1444, 0.05045, 0.1167, 0.08029, 0.08029, 0.08405, 0.1444, 0.0663, 0.1776, 0.02827, 0.1582, 0.05045, 0.1167, 0.0663, 0.1776, 0.0555, 0.2132, 0.01461, 0.2032, 0.02827, 0.1582, 0.0555, 0.2132, 0.05188, 0.25, 0.01, 0.25, 0.01461, 0.2032, 0.05188, 0.25, 0.0555, 0.2868, 0.01461, 0.2968, 0.01, 0.25, 0.0555, 0.2868, 0.0663, 0.3224, 0.02827, 0.3418, 0.01461, 0.2968, 0.0663, 0.3224, 0.08405, 0.3556, 0.05045, 0.3833, 0.02827, 0.3418, 0.08405, 0.3556, 0.1083, 0.3851, 0.08029, 0.4197, 0.05045, 0.3833, 0.1083, 0.3851, 0.1382, 0.4097, 0.1167, 0.4496, 0.08029, 0.4197, 0.1382, 0.4097, 0.1728, 0.4282, 0.1582, 0.4717, 0.1167, 0.4496, 0.1728, 0.4282, 0.2105, 0.4396, 0.2032, 0.4854, 0.1582, 0.4717, 0.2105, 0.4396, 0.25, 0.4435, 0.25, 0.49, 0.2032, 0.4854, 0.2895, 0.4396, 0.25, 0.4435, 0.2105, 0.4396, 0.1728, 0.4282, 0.1382, 0.4097, 0.1083, 0.3851, 0.08405, 0.3556, 0.0663, 0.3224, 0.0555, 0.2868, 0.05188, 0.25, 0.0555, 0.2132, 0.0663, 0.1776, 0.08405, 0.1444, 0.1083, 0.1149, 0.1382, 0.09031, 0.1728, 0.07185, 0.2105, 0.06039, 0.25, 0.0565, 0.2895, 0.06039, 0.3272, 0.07185, 0.3618, 0.09031, 0.3917, 0.1149, 0.4159, 0.1444, 0.4337, 0.1776, 0.4445, 0.2132, 0.4481, 0.25, 0.4445, 0.2868, 0.4337, 0.3224, 0.4159, 0.3556, 0.3917, 0.3851, 0.3618, 0.4097, 0.3272, 0.4282, 0.3917, 0.1149, 0.4159, 0.1444, 0.4159, 0.1444, 0.3917, 0.1149, 0.0663, 0.3224, 0.0555, 0.2868, 0.0555, 0.2868, 0.0663, 0.3224, 0.3618, 0.09031, 0.3917, 0.1149, 0.3917, 0.1149, 0.3618, 0.09031, 0.08405, 0.3556, 0.0663, 0.3224, 0.0663, 0.3224, 0.08405, 0.3556, 0.3272, 0.07185, 0.3618, 0.09031, 0.3618, 0.09031, 0.3272, 0.07185, 0.2895, 0.4396, 0.25, 0.4435, 0.25, 0.4435, 0.2895, 0.4396, 0.1083, 0.3851, 0.08405, 0.3556, 0.08405, 0.3556, 0.1083, 0.3851, 0.2895, 0.06039, 0.3272, 0.07185, 0.3272, 0.07185, 0.2895, 0.06039, 0.3272, 0.4282, 0.2895, 0.4396, 0.2895, 0.4396, 0.3272, 0.4282, 0.1382, 0.4097, 0.1083, 0.3851, 0.1083, 0.3851, 0.1382, 0.4097, 0.25, 0.0565, 0.2895, 0.06039, 0.2895, 0.06039, 0.25, 0.0565, 0.3618, 0.4097, 0.3272, 0.4282, 0.3272, 0.4282, 0.3618, 0.4097, 0.1728, 0.4282, 0.1382, 0.4097, 0.1382, 0.4097, 0.1728, 0.4282, 0.2105, 0.06039, 0.25, 0.0565, 0.25, 0.0565, 0.2105, 0.06039, 0.3917, 0.3851, 0.3618, 0.4097, 0.3618, 0.4097, 0.3917, 0.3851, 0.2105, 0.4396, 0.1728, 0.4282, 0.1728, 0.4282, 0.2105, 0.4396, 0.1728, 0.07185, 0.2105, 0.06039, 0.2105, 0.06039, 0.1728, 0.07185, 0.4159, 0.3556, 0.3917, 0.3851, 0.3917, 0.3851, 0.4159, 0.3556, 0.25, 0.4435, 0.2105, 0.4396, 0.2105, 0.4396, 0.25, 0.4435, 0.1382, 0.09031, 0.1728, 0.07185, 0.1728, 0.07185, 0.1382, 0.09031, 0.4337, 0.3224, 0.4159, 0.3556, 0.4159, 0.3556, 0.4337, 0.3224, 0.1083, 0.1149, 0.1382, 0.09031, 0.1382, 0.09031, 0.1083, 0.1149, 0.4445, 0.2868, 0.4337, 0.3224, 0.4337, 0.3224, 0.4445, 0.2868, 0.08405, 0.1444, 0.1083, 0.1149, 0.1083, 0.1149, 0.08405, 0.1444, 0.4481, 0.25, 0.4445, 0.2868, 0.4445, 0.2868, 0.4481, 0.25, 0.0663, 0.1776, 0.08405, 0.1444, 0.08405, 0.1444, 0.0663, 0.1776, 0.4445, 0.2132, 0.4481, 0.25, 0.4481, 0.25, 0.4445, 0.2132, 0.0555, 0.2132, 0.0663, 0.1776, 0.0663, 0.1776, 0.0555, 0.2132, 0.4337, 0.1776, 0.4445, 0.2132, 0.4445, 0.2132, 0.4337, 0.1776, 0.05188, 0.25, 0.0555, 0.2132, 0.0555, 0.2132, 0.05188, 0.25, 0.4159, 0.1444, 0.4337, 0.1776, 0.4337, 0.1776, 0.4159, 0.1444])
me_cylinder_004.materials.append(mat_material_001)
me_cylinder_004.update()

# ---- curves / text
txt_text = bpy.data.curves.new('Text', 'FONT')
txt_text.dimensions = '2D'
txt_text.body = 'Coolant'
txt_text.extrude = 0.04

# ---- objects
ob_cube = bpy.data.objects.new('Cube', me_cube)
ob_light = bpy.data.objects.new('Light', light_light)
ob_camera = bpy.data.objects.new('Camera', cam_camera)
ob_cylinder_001 = bpy.data.objects.new('Cylinder.001', me_cylinder_003)
ob_cylinder_002 = bpy.data.objects.new('Cylinder.002', me_cylinder_004)
ob_text = bpy.data.objects.new('Text', txt_text)

# ---- transforms, parenting, visibility, modifiers, constraints
ob_cube.location = (0.0, 0.0, 0.0)
ob_cube.lock_rotations_4d = False
ob_cube.empty_display_type = 'ARROWS'
ob_cube.lineart.crease_threshold = 0.0
_m = ob_cube.modifiers.new('Bevel', 'BEVEL')
_m.segments = 10
ob_light.location = (4.076, 1.005, 5.904)
ob_light.rotation_euler = (0.6503, 0.05522, 1.866)
ob_light.lock_rotations_4d = False
ob_light.empty_display_type = 'ARROWS'
ob_light.color = (0.0, 0.0, 0.0, 0.0)
ob_light.lineart.crease_threshold = 0.0
ob_camera.location = (7.359, -6.926, 4.958)
ob_camera.rotation_euler = (1.109, 0.0, 0.8149)
ob_camera.lock_rotations_4d = False
ob_camera.empty_display_type = 'ARROWS'
ob_camera.color = (0.0, 0.0, 0.0, 0.0)
ob_camera.display_type = 'WIRE'
ob_camera.lineart.crease_threshold = 0.0
ob_cylinder_001.location = (0.2059, -0.8027, 1.055)
ob_cylinder_001.scale = (0.9195, 1.001, 0.8206)
_m = ob_cylinder_001.modifiers.new('Bevel', 'BEVEL')
_m.segments = 8
_m = ob_cylinder_001.modifiers.new('Subdivision', 'SUBSURF')
ob_cylinder_002.location = (0.2059, -0.794, 1.392)
ob_cylinder_002.rotation_euler = (3.135, -0.0, 0.0)
ob_cylinder_002.scale = (1.104, 1.198, 1.0)
_m = ob_cylinder_002.modifiers.new('Bevel', 'BEVEL')
_m.segments = 8
_m = ob_cylinder_002.modifiers.new('Subdivision', 'SUBSURF')
ob_text.location = (0.6216, -0.9017, -0.09054)
ob_text.rotation_euler = (1.552, -0.0, 1.57)
ob_text.scale = (0.5516, 0.5518, 0.9999)
_m = ob_text.modifiers.new('Subdivision', 'SUBSURF')
_m.render_levels = 4

# ---- collection membership
col_collection.objects.link(ob_cube)
col_collection.objects.link(ob_light)
col_collection.objects.link(ob_camera)
col_collection.objects.link(ob_cylinder_001)
col_collection.objects.link(ob_cylinder_002)
col_collection.objects.link(ob_text)

# ---- scene / render settings (as saved in the file)
scene.camera = ob_camera
scene.frame_start = 1; scene.frame_end = 250; scene.frame_set(65)
scene.render.engine = 'BLENDER_EEVEE_NEXT'
scene.render.image_settings.color_management = 'OVERRIDE'
scene.cycles.sampling_pattern = 'TABULATED_SOBOL'
bpy.context.view_layer.update()
